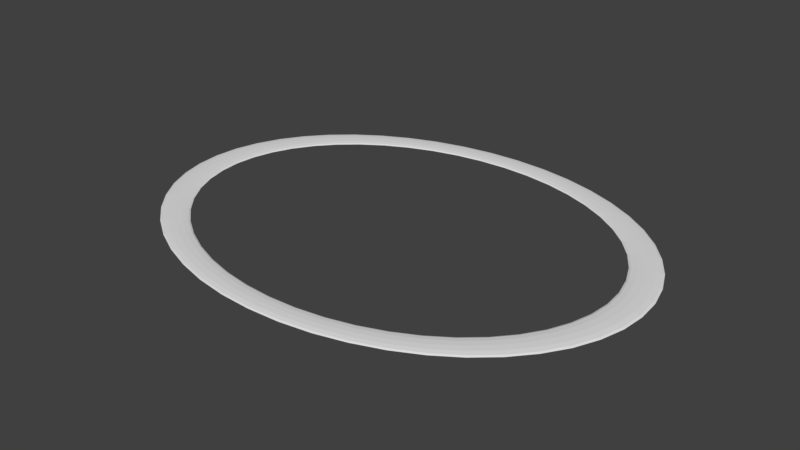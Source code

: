 # Source: portal.blend  (saved by Blender 2.78.0; exported with 4.5.12 LTS)
import bpy
from mathutils import Matrix  # noqa: F401  (used for matrix-valued properties, if any)

bpy.ops.wm.read_factory_settings(use_empty=True)
scene = bpy.context.scene
scene.name = 'Scene'

# ---- collections
col_collection_1 = bpy.data.collections.new('Collection 1'); scene.collection.children.link(col_collection_1)

# ---- world
world_world = bpy.data.worlds.new('World'); scene.world = world_world
world_world.color = (0.05088, 0.05088, 0.05088)
world_world.use_sun_shadow = False
world_world.sun_shadow_jitter_overblur = 0.0
world_world.cycles.sampling_method = 'MANUAL'

# ---- meshes
me_torus_001 = bpy.data.meshes.new('Torus.001')
me_torus_001.from_pydata([(1.439, 0.0, 3.952e-11), (1.427, 0.0, 0.004446), (1.394, 0.0, 0.007701), (1.348, 0.0, 0.008893), (1.302, 0.0, 0.007701), (1.268, 0.0, 0.004446), (1.256, 0.0, 3.952e-11), (1.268, 0.0, -0.004446), (1.302, 0.0, -0.007701), (1.348, 0.0, -0.008893), (1.394, 0.0, -0.007701), (1.427, 0.0, -0.004446), (1.427, 0.1436, 3.952e-11), (1.415, 0.1424, 0.004446), (1.382, 0.139, 0.007701), (1.336, 0.1344, 0.008893), (1.291, 0.1299, 0.007701), (1.258, 0.1265, 0.004446), (1.245, 0.1253, 3.952e-11), (1.258, 0.1265, -0.004446), (1.291, 0.1299, -0.007701), (1.336, 0.1344, -0.008893), (1.382, 0.139, -0.007701), (1.415, 0.1424, -0.004446), (1.39, 0.2847, 3.952e-11), (1.378, 0.2823, 0.004446), (1.346, 0.2756, 0.007701), (1.302, 0.2666, 0.008893), (1.258, 0.2575, 0.007701), (1.225, 0.2509, 0.004446), (1.213, 0.2485, 3.952e-11), (1.225, 0.2509, -0.004446), (1.258, 0.2575, -0.007701), (1.302, 0.2666, -0.008893), (1.346, 0.2756, -0.007701), (1.378, 0.2823, -0.004446), (1.33, 0.421, 3.952e-11), (1.318, 0.4174, 0.004446), (1.287, 0.4076, 0.007701), (1.245, 0.3942, 0.008893), (1.203, 0.3808, 0.007701), (1.172, 0.371, 0.004446), (1.161, 0.3674, 3.952e-11), (1.172, 0.371, -0.004446), (1.203, 0.3808, -0.007701), (1.245, 0.3942, -0.008893), (1.287, 0.4076, -0.007701), (1.318, 0.4174, -0.004446), (1.246, 0.55, 3.952e-11), (1.236, 0.5453, 0.004446), (1.207, 0.5325, 0.007701), (1.167, 0.515, 0.008893), (1.127, 0.4975, 0.007701), (1.098, 0.4847, 0.004446), (1.088, 0.48, 3.952e-11), (1.098, 0.4847, -0.004446), (1.127, 0.4975, -0.007701), (1.167, 0.515, -0.008893), (1.207, 0.5325, -0.007701), (1.236, 0.5453, -0.004446), (1.142, 0.6696, 3.952e-11), (1.132, 0.6639, 0.004446), (1.106, 0.6483, 0.007701), (1.069, 0.627, 0.008893), (1.033, 0.6057, 0.007701), (1.006, 0.5901, 0.004446), (0.9965, 0.5844, 3.952e-11), (1.006, 0.5901, -0.004446), (1.033, 0.6057, -0.007701), (1.069, 0.627, -0.008893), (1.106, 0.6483, -0.007701), (1.132, 0.6639, -0.004446), (1.018, 0.7778, 3.952e-11), (1.009, 0.7712, 0.004446), (0.9854, 0.7531, 0.007701), (0.953, 0.7283, 0.008893), (0.9206, 0.7036, 0.007701), (0.8969, 0.6855, 0.004446), (0.8882, 0.6788, 3.952e-11), (0.8969, 0.6855, -0.004446), (0.9206, 0.7036, -0.007701), (0.953, 0.7283, -0.008893), (0.9854, 0.7531, -0.007701), (1.009, 0.7712, -0.004446), (0.8762, 0.8727, 3.952e-11), (0.8687, 0.8652, 0.004446), (0.8483, 0.8449, 0.007701), (0.8204, 0.8172, 0.008893), (0.7926, 0.7894, 0.007701), (0.7721, 0.7691, 0.004446), (0.7647, 0.7616, 3.952e-11), (0.7721, 0.7691, -0.004446), (0.7926, 0.7894, -0.007701), (0.8204, 0.8172, -0.008893), (0.8483, 0.8449, -0.007701), (0.8687, 0.8652, -0.004446), (0.7197, 0.9526, 3.952e-11), (0.7135, 0.9445, 0.004446), (0.6968, 0.9223, 0.007701), (0.6739, 0.892, 0.008893), (0.651, 0.8617, 0.007701), (0.6342, 0.8395, 0.004446), (0.6281, 0.8314, 3.952e-11), (0.6342, 0.8395, -0.004446), (0.651, 0.8617, -0.007701), (0.6739, 0.892, -0.008893), (0.6968, 0.9223, -0.007701), (0.7135, 0.9445, -0.004446), (0.5508, 1.016, 3.952e-11), (0.5461, 1.008, 0.004446), (0.5333, 0.9839, 0.007701), (0.5157, 0.9516, 0.008893), (0.4982, 0.9193, 0.007701), (0.4854, 0.8956, 0.004446), (0.4807, 0.8869, 3.952e-11), (0.4854, 0.8956, -0.004446), (0.4982, 0.9193, -0.007701), (0.5157, 0.9516, -0.008893), (0.5333, 0.9839, -0.007701), (0.5461, 1.008, -0.004446), (0.3725, 1.063, 3.952e-11), (0.3693, 1.053, 0.004446), (0.3607, 1.029, 0.007701), (0.3488, 0.9949, 0.008893), (0.337, 0.9611, 0.007701), (0.3283, 0.9363, 0.004446), (0.3251, 0.9273, 3.952e-11), (0.3283, 0.9363, -0.004446), (0.337, 0.9611, -0.007701), (0.3488, 0.9949, -0.008893), (0.3607, 1.029, -0.007701), (0.3693, 1.053, -0.004446), (0.1879, 1.091, 3.952e-11), (0.1863, 1.081, 0.004446), (0.1819, 1.056, 0.007701), (0.1759, 1.021, 0.008893), (0.1699, 0.9865, 0.007701), (0.1656, 0.9611, 0.004446), (0.164, 0.9518, 3.952e-11), (0.1656, 0.9611, -0.004446), (0.1699, 0.9865, -0.007701), (0.1759, 1.021, -0.008893), (0.1819, 1.056, -0.007701), (0.1863, 1.081, -0.004446), (1.016e-07, 1.1, 3.952e-11), (1.796e-07, 1.091, 0.004446), (1.016e-07, 1.065, 0.007701), (1.016e-07, 1.03, 0.008893), (1.406e-07, 0.995, 0.007701), (1.016e-07, 0.9694, 0.004446), (1.406e-07, 0.96, 3.952e-11), (1.016e-07, 0.9694, -0.004446), (1.406e-07, 0.995, -0.007701), (1.016e-07, 1.03, -0.008893), (1.016e-07, 1.065, -0.007701), (1.796e-07, 1.091, -0.004446), (-0.1879, 1.091, 3.952e-11), (-0.1863, 1.081, 0.004446), (-0.1819, 1.056, 0.007701), (-0.1759, 1.021, 0.008893), (-0.1699, 0.9865, 0.007701), (-0.1656, 0.9611, 0.004446), (-0.164, 0.9518, 3.952e-11), (-0.1656, 0.9611, -0.004446), (-0.1699, 0.9865, -0.007701), (-0.1759, 1.021, -0.008893), (-0.1819, 1.056, -0.007701), (-0.1863, 1.081, -0.004446), (-0.3725, 1.063, 3.952e-11), (-0.3693, 1.053, 0.004446), (-0.3607, 1.029, 0.007701), (-0.3488, 0.9949, 0.008893), (-0.337, 0.9611, 0.007701), (-0.3283, 0.9363, 0.004446), (-0.3251, 0.9273, 3.952e-11), (-0.3283, 0.9363, -0.004446), (-0.337, 0.9611, -0.007701), (-0.3488, 0.9949, -0.008893), (-0.3607, 1.029, -0.007701), (-0.3693, 1.053, -0.004446), (-0.5508, 1.016, 3.952e-11), (-0.5461, 1.008, 0.004446), (-0.5333, 0.9839, 0.007701), (-0.5157, 0.9516, 0.008893), (-0.4982, 0.9193, 0.007701), (-0.4854, 0.8956, 0.004446), (-0.4807, 0.8869, 3.952e-11), (-0.4854, 0.8956, -0.004446), (-0.4982, 0.9193, -0.007701), (-0.5157, 0.9516, -0.008893), (-0.5333, 0.9839, -0.007701), (-0.5461, 1.008, -0.004446), (-0.7197, 0.9526, 3.952e-11), (-0.7135, 0.9445, 0.004446), (-0.6968, 0.9223, 0.007701), (-0.6739, 0.892, 0.008893), (-0.651, 0.8617, 0.007701), (-0.6342, 0.8395, 0.004446), (-0.6281, 0.8314, 3.952e-11), (-0.6342, 0.8395, -0.004446), (-0.651, 0.8617, -0.007701), (-0.6739, 0.892, -0.008893), (-0.6968, 0.9223, -0.007701), (-0.7135, 0.9445, -0.004446), (-0.8762, 0.8727, 3.952e-11), (-0.8687, 0.8652, 0.004446), (-0.8483, 0.8449, 0.007701), (-0.8204, 0.8172, 0.008893), (-0.7926, 0.7894, 0.007701), (-0.7721, 0.7691, 0.004446), (-0.7647, 0.7616, 3.952e-11), (-0.7721, 0.7691, -0.004446), (-0.7926, 0.7894, -0.007701), (-0.8204, 0.8172, -0.008893), (-0.8483, 0.8449, -0.007701), (-0.8687, 0.8652, -0.004446), (-1.018, 0.7778, 3.952e-11), (-1.009, 0.7712, 0.004446), (-0.9854, 0.7531, 0.007701), (-0.953, 0.7283, 0.008893), (-0.9206, 0.7036, 0.007701), (-0.8969, 0.6855, 0.004446), (-0.8882, 0.6788, 3.952e-11), (-0.8969, 0.6855, -0.004446), (-0.9206, 0.7036, -0.007701), (-0.953, 0.7283, -0.008893), (-0.9854, 0.7531, -0.007701), (-1.009, 0.7712, -0.004446), (-1.142, 0.6696, 3.952e-11), (-1.132, 0.6639, 0.004446), (-1.106, 0.6483, 0.007701), (-1.069, 0.627, 0.008893), (-1.033, 0.6057, 0.007701), (-1.006, 0.5901, 0.004446), (-0.9965, 0.5844, 3.952e-11), (-1.006, 0.5901, -0.004446), (-1.033, 0.6057, -0.007701), (-1.069, 0.627, -0.008893), (-1.106, 0.6483, -0.007701), (-1.132, 0.6639, -0.004446), (-1.246, 0.55, 3.952e-11), (-1.236, 0.5453, 0.004446), (-1.207, 0.5325, 0.007701), (-1.167, 0.515, 0.008893), (-1.127, 0.4975, 0.007701), (-1.098, 0.4847, 0.004446), (-1.088, 0.48, 3.952e-11), (-1.098, 0.4847, -0.004446), (-1.127, 0.4975, -0.007701), (-1.167, 0.515, -0.008893), (-1.207, 0.5325, -0.007701), (-1.236, 0.5453, -0.004446), (-1.33, 0.421, 3.952e-11), (-1.318, 0.4174, 0.004446), (-1.287, 0.4076, 0.007701), (-1.245, 0.3942, 0.008893), (-1.203, 0.3808, 0.007701), (-1.172, 0.371, 0.004446), (-1.161, 0.3674, 3.952e-11), (-1.172, 0.371, -0.004446), (-1.203, 0.3808, -0.007701), (-1.245, 0.3942, -0.008893), (-1.287, 0.4076, -0.007701), (-1.318, 0.4174, -0.004446), (-1.39, 0.2847, 3.952e-11), (-1.378, 0.2823, 0.004446), (-1.346, 0.2756, 0.007701), (-1.302, 0.2666, 0.008893), (-1.258, 0.2575, 0.007701), (-1.225, 0.2509, 0.004446), (-1.213, 0.2485, 3.952e-11), (-1.225, 0.2509, -0.004446), (-1.258, 0.2575, -0.007701), (-1.302, 0.2666, -0.008893), (-1.346, 0.2756, -0.007701), (-1.378, 0.2823, -0.004446), (-1.427, 0.1436, 3.952e-11), (-1.415, 0.1424, 0.004446), (-1.382, 0.139, 0.007701), (-1.336, 0.1344, 0.008893), (-1.291, 0.1299, 0.007701), (-1.258, 0.1265, 0.004446), (-1.245, 0.1253, 3.952e-11), (-1.258, 0.1265, -0.004446), (-1.291, 0.1299, -0.007701), (-1.336, 0.1344, -0.008893), (-1.382, 0.139, -0.007701), (-1.415, 0.1424, -0.004446), (-1.439, 9.617e-08, 3.952e-11), (-1.427, 9.535e-08, 0.004446), (-1.394, 9.311e-08, 0.007701), (-1.348, 9.005e-08, 0.008893), (-1.302, 8.699e-08, 0.007701), (-1.268, 8.475e-08, 0.004446), (-1.256, 8.393e-08, 3.952e-11), (-1.268, 8.475e-08, -0.004446), (-1.302, 8.699e-08, -0.007701), (-1.348, 9.005e-08, -0.008893), (-1.394, 9.311e-08, -0.007701), (-1.427, 9.535e-08, -0.004446), (-1.427, -0.1436, 3.952e-11), (-1.415, -0.1424, 0.004446), (-1.382, -0.139, 0.007701), (-1.336, -0.1344, 0.008893), (-1.291, -0.1299, 0.007701), (-1.258, -0.1265, 0.004446), (-1.245, -0.1253, 3.952e-11), (-1.258, -0.1265, -0.004446), (-1.291, -0.1299, -0.007701), (-1.336, -0.1344, -0.008893), (-1.382, -0.139, -0.007701), (-1.415, -0.1424, -0.004446), (-1.39, -0.2847, 3.952e-11), (-1.378, -0.2823, 0.004446), (-1.346, -0.2756, 0.007701), (-1.302, -0.2666, 0.008893), (-1.258, -0.2575, 0.007701), (-1.225, -0.2509, 0.004446), (-1.213, -0.2485, 3.952e-11), (-1.225, -0.2509, -0.004446), (-1.258, -0.2575, -0.007701), (-1.302, -0.2666, -0.008893), (-1.346, -0.2756, -0.007701), (-1.378, -0.2823, -0.004446), (-1.33, -0.421, 3.952e-11), (-1.318, -0.4174, 0.004446), (-1.287, -0.4076, 0.007701), (-1.245, -0.3942, 0.008893), (-1.203, -0.3808, 0.007701), (-1.172, -0.371, 0.004446), (-1.161, -0.3674, 3.952e-11), (-1.172, -0.371, -0.004446), (-1.203, -0.3808, -0.007701), (-1.245, -0.3942, -0.008893), (-1.287, -0.4076, -0.007701), (-1.318, -0.4174, -0.004446), (-1.246, -0.55, 3.952e-11), (-1.236, -0.5453, 0.004446), (-1.207, -0.5325, 0.007701), (-1.167, -0.515, 0.008893), (-1.127, -0.4975, 0.007701), (-1.098, -0.4847, 0.004446), (-1.088, -0.48, 3.952e-11), (-1.098, -0.4847, -0.004446), (-1.127, -0.4975, -0.007701), (-1.167, -0.515, -0.008893), (-1.207, -0.5325, -0.007701), (-1.236, -0.5453, -0.004446), (-1.142, -0.6696, 3.952e-11), (-1.132, -0.6639, 0.004446), (-1.106, -0.6483, 0.007701), (-1.069, -0.627, 0.008893), (-1.033, -0.6057, 0.007701), (-1.006, -0.5901, 0.004446), (-0.9965, -0.5844, 3.952e-11), (-1.006, -0.5901, -0.004446), (-1.033, -0.6057, -0.007701), (-1.069, -0.627, -0.008893), (-1.106, -0.6483, -0.007701), (-1.132, -0.6639, -0.004446), (-1.018, -0.7778, 3.952e-11), (-1.009, -0.7712, 0.004446), (-0.9854, -0.7531, 0.007701), (-0.953, -0.7283, 0.008893), (-0.9206, -0.7036, 0.007701), (-0.8969, -0.6855, 0.004446), (-0.8882, -0.6788, 3.952e-11), (-0.8969, -0.6855, -0.004446), (-0.9206, -0.7036, -0.007701), (-0.953, -0.7283, -0.008893), (-0.9854, -0.7531, -0.007701), (-1.009, -0.7712, -0.004446), (-0.8762, -0.8727, 3.952e-11), (-0.8687, -0.8652, 0.004446), (-0.8483, -0.8449, 0.007701), (-0.8204, -0.8172, 0.008893), (-0.7926, -0.7894, 0.007701), (-0.7721, -0.7691, 0.004446), (-0.7647, -0.7616, 3.952e-11), (-0.7721, -0.7691, -0.004446), (-0.7926, -0.7894, -0.007701), (-0.8204, -0.8172, -0.008893), (-0.8483, -0.8449, -0.007701), (-0.8687, -0.8652, -0.004446), (-0.7197, -0.9526, 3.952e-11), (-0.7135, -0.9445, 0.004446), (-0.6968, -0.9223, 0.007701), (-0.6739, -0.892, 0.008893), (-0.651, -0.8617, 0.007701), (-0.6342, -0.8395, 0.004446), (-0.6281, -0.8314, 3.952e-11), (-0.6342, -0.8395, -0.004446), (-0.651, -0.8617, -0.007701), (-0.6739, -0.892, -0.008893), (-0.6968, -0.9223, -0.007701), (-0.7135, -0.9445, -0.004446), (-0.5508, -1.016, 3.952e-11), (-0.5461, -1.008, 0.004446), (-0.5333, -0.9839, 0.007701), (-0.5157, -0.9516, 0.008893), (-0.4982, -0.9193, 0.007701), (-0.4854, -0.8956, 0.004446), (-0.4807, -0.8869, 3.952e-11), (-0.4854, -0.8956, -0.004446), (-0.4982, -0.9193, -0.007701), (-0.5157, -0.9516, -0.008893), (-0.5333, -0.9839, -0.007701), (-0.5461, -1.008, -0.004446), (-0.3725, -1.063, 3.952e-11), (-0.3693, -1.053, 0.004446), (-0.3607, -1.029, 0.007701), (-0.3488, -0.9949, 0.008893), (-0.337, -0.9611, 0.007701), (-0.3283, -0.9363, 0.004446), (-0.3251, -0.9273, 3.952e-11), (-0.3283, -0.9363, -0.004446), (-0.337, -0.9611, -0.007701), (-0.3488, -0.9949, -0.008893), (-0.3607, -1.029, -0.007701), (-0.3693, -1.053, -0.004446), (-0.1879, -1.091, 3.952e-11), (-0.1863, -1.081, 0.004446), (-0.1819, -1.056, 0.007701), (-0.1759, -1.021, 0.008893), (-0.1699, -0.9865, 0.007701), (-0.1656, -0.9611, 0.004446), (-0.164, -0.9518, 3.952e-11), (-0.1656, -0.9611, -0.004446), (-0.1699, -0.9865, -0.007701), (-0.1759, -1.021, -0.008893), (-0.1819, -1.056, -0.007701), (-0.1863, -1.081, -0.004446), (1.016e-07, -1.1, 3.952e-11), (1.796e-07, -1.091, 0.004446), (1.016e-07, -1.065, 0.007701), (1.016e-07, -1.03, 0.008893), (1.406e-07, -0.995, 0.007701), (1.016e-07, -0.9694, 0.004446), (1.406e-07, -0.96, 3.952e-11), (1.016e-07, -0.9694, -0.004446), (1.406e-07, -0.995, -0.007701), (1.016e-07, -1.03, -0.008893), (1.016e-07, -1.065, -0.007701), (1.796e-07, -1.091, -0.004446), (0.1879, -1.091, 3.952e-11), (0.1863, -1.081, 0.004446), (0.1819, -1.056, 0.007701), (0.1759, -1.021, 0.008893), (0.1699, -0.9865, 0.007701), (0.1656, -0.9611, 0.004446), (0.164, -0.9518, 3.952e-11), (0.1656, -0.9611, -0.004446), (0.1699, -0.9865, -0.007701), (0.1759, -1.021, -0.008893), (0.1819, -1.056, -0.007701), (0.1863, -1.081, -0.004446), (0.3725, -1.063, 3.952e-11), (0.3693, -1.053, 0.004446), (0.3607, -1.029, 0.007701), (0.3488, -0.9949, 0.008893), (0.337, -0.9611, 0.007701), (0.3283, -0.9363, 0.004446), (0.3251, -0.9273, 3.952e-11), (0.3283, -0.9363, -0.004446), (0.337, -0.9611, -0.007701), (0.3488, -0.9949, -0.008893), (0.3607, -1.029, -0.007701), (0.3693, -1.053, -0.004446), (0.5508, -1.016, 3.952e-11), (0.5461, -1.008, 0.004446), (0.5333, -0.9839, 0.007701), (0.5157, -0.9516, 0.008893), (0.4982, -0.9193, 0.007701), (0.4854, -0.8956, 0.004446), (0.4807, -0.8869, 3.952e-11), (0.4854, -0.8956, -0.004446), (0.4982, -0.9193, -0.007701), (0.5157, -0.9516, -0.008893), (0.5333, -0.9839, -0.007701), (0.5461, -1.008, -0.004446), (0.7197, -0.9526, 3.952e-11), (0.7135, -0.9445, 0.004446), (0.6968, -0.9223, 0.007701), (0.6739, -0.892, 0.008893), (0.651, -0.8617, 0.007701), (0.6342, -0.8395, 0.004446), (0.6281, -0.8314, 3.952e-11), (0.6342, -0.8395, -0.004446), (0.651, -0.8617, -0.007701), (0.6739, -0.892, -0.008893), (0.6968, -0.9223, -0.007701), (0.7135, -0.9445, -0.004446), (0.8762, -0.8727, 3.952e-11), (0.8687, -0.8652, 0.004446), (0.8483, -0.8449, 0.007701), (0.8204, -0.8172, 0.008893), (0.7926, -0.7894, 0.007701), (0.7721, -0.7691, 0.004446), (0.7647, -0.7616, 3.952e-11), (0.7721, -0.7691, -0.004446), (0.7926, -0.7894, -0.007701), (0.8204, -0.8172, -0.008893), (0.8483, -0.8449, -0.007701), (0.8687, -0.8652, -0.004446), (1.018, -0.7778, 3.952e-11), (1.009, -0.7712, 0.004446), (0.9854, -0.7531, 0.007701), (0.953, -0.7283, 0.008893), (0.9206, -0.7036, 0.007701), (0.8969, -0.6855, 0.004446), (0.8882, -0.6788, 3.952e-11), (0.8969, -0.6855, -0.004446), (0.9206, -0.7036, -0.007701), (0.953, -0.7283, -0.008893), (0.9854, -0.7531, -0.007701), (1.009, -0.7712, -0.004446), (1.142, -0.6696, 3.952e-11), (1.132, -0.6639, 0.004446), (1.106, -0.6483, 0.007701), (1.069, -0.627, 0.008893), (1.033, -0.6057, 0.007701), (1.006, -0.5901, 0.004446), (0.9965, -0.5844, 3.952e-11), (1.006, -0.5901, -0.004446), (1.033, -0.6057, -0.007701), (1.069, -0.627, -0.008893), (1.106, -0.6483, -0.007701), (1.132, -0.6639, -0.004446), (1.246, -0.55, 3.952e-11), (1.236, -0.5453, 0.004446), (1.207, -0.5325, 0.007701), (1.167, -0.515, 0.008893), (1.127, -0.4975, 0.007701), (1.098, -0.4847, 0.004446), (1.088, -0.48, 3.952e-11), (1.098, -0.4847, -0.004446), (1.127, -0.4975, -0.007701), (1.167, -0.515, -0.008893), (1.207, -0.5325, -0.007701), (1.236, -0.5453, -0.004446), (1.33, -0.421, 3.952e-11), (1.318, -0.4174, 0.004446), (1.287, -0.4076, 0.007701), (1.245, -0.3942, 0.008893), (1.203, -0.3808, 0.007701), (1.172, -0.371, 0.004446), (1.161, -0.3674, 3.952e-11), (1.172, -0.371, -0.004446), (1.203, -0.3808, -0.007701), (1.245, -0.3942, -0.008893), (1.287, -0.4076, -0.007701), (1.318, -0.4174, -0.004446), (1.39, -0.2847, 3.952e-11), (1.378, -0.2823, 0.004446), (1.346, -0.2756, 0.007701), (1.302, -0.2666, 0.008893), (1.258, -0.2575, 0.007701), (1.225, -0.2509, 0.004446), (1.213, -0.2485, 3.952e-11), (1.225, -0.2509, -0.004446), (1.258, -0.2575, -0.007701), (1.302, -0.2666, -0.008893), (1.346, -0.2756, -0.007701), (1.378, -0.2823, -0.004446), (1.427, -0.1436, 3.952e-11), (1.415, -0.1424, 0.004446), (1.382, -0.139, 0.007701), (1.336, -0.1344, 0.008893), (1.291, -0.1299, 0.007701), (1.258, -0.1265, 0.004446), (1.245, -0.1253, 3.952e-11), (1.258, -0.1265, -0.004446), (1.291, -0.1299, -0.007701), (1.336, -0.1344, -0.008893), (1.382, -0.139, -0.007701), (1.415, -0.1424, -0.004446)], [], [(0, 12, 13, 1), (1, 13, 14, 2), (2, 14, 15, 3), (3, 15, 16, 4), (4, 16, 17, 5), (5, 17, 18, 6), (6, 18, 19, 7), (7, 19, 20, 8), (8, 20, 21, 9), (9, 21, 22, 10), (10, 22, 23, 11), (0, 11, 23, 12), (12, 24, 25, 13), (13, 25, 26, 14), (14, 26, 27, 15), (15, 27, 28, 16), (16, 28, 29, 17), (17, 29, 30, 18), (18, 30, 31, 19), (19, 31, 32, 20), (20, 32, 33, 21), (21, 33, 34, 22), (22, 34, 35, 23), (23, 35, 24, 12), (24, 36, 37, 25), (25, 37, 38, 26), (26, 38, 39, 27), (27, 39, 40, 28), (28, 40, 41, 29), (29, 41, 42, 30), (30, 42, 43, 31), (31, 43, 44, 32), (32, 44, 45, 33), (33, 45, 46, 34), (34, 46, 47, 35), (35, 47, 36, 24), (36, 48, 49, 37), (37, 49, 50, 38), (38, 50, 51, 39), (39, 51, 52, 40), (40, 52, 53, 41), (41, 53, 54, 42), (42, 54, 55, 43), (43, 55, 56, 44), (44, 56, 57, 45), (45, 57, 58, 46), (46, 58, 59, 47), (47, 59, 48, 36), (48, 60, 61, 49), (49, 61, 62, 50), (50, 62, 63, 51), (51, 63, 64, 52), (52, 64, 65, 53), (53, 65, 66, 54), (54, 66, 67, 55), (55, 67, 68, 56), (56, 68, 69, 57), (57, 69, 70, 58), (58, 70, 71, 59), (59, 71, 60, 48), (60, 72, 73, 61), (61, 73, 74, 62), (62, 74, 75, 63), (63, 75, 76, 64), (64, 76, 77, 65), (65, 77, 78, 66), (66, 78, 79, 67), (67, 79, 80, 68), (68, 80, 81, 69), (69, 81, 82, 70), (70, 82, 83, 71), (71, 83, 72, 60), (72, 84, 85, 73), (73, 85, 86, 74), (74, 86, 87, 75), (75, 87, 88, 76), (76, 88, 89, 77), (77, 89, 90, 78), (78, 90, 91, 79), (79, 91, 92, 80), (80, 92, 93, 81), (81, 93, 94, 82), (82, 94, 95, 83), (83, 95, 84, 72), (84, 96, 97, 85), (85, 97, 98, 86), (86, 98, 99, 87), (87, 99, 100, 88), (88, 100, 101, 89), (89, 101, 102, 90), (90, 102, 103, 91), (91, 103, 104, 92), (92, 104, 105, 93), (93, 105, 106, 94), (94, 106, 107, 95), (95, 107, 96, 84), (96, 108, 109, 97), (97, 109, 110, 98), (98, 110, 111, 99), (99, 111, 112, 100), (100, 112, 113, 101), (101, 113, 114, 102), (102, 114, 115, 103), (103, 115, 116, 104), (104, 116, 117, 105), (105, 117, 118, 106), (106, 118, 119, 107), (107, 119, 108, 96), (108, 120, 121, 109), (109, 121, 122, 110), (110, 122, 123, 111), (111, 123, 124, 112), (112, 124, 125, 113), (113, 125, 126, 114), (114, 126, 127, 115), (115, 127, 128, 116), (116, 128, 129, 117), (117, 129, 130, 118), (118, 130, 131, 119), (119, 131, 120, 108), (120, 132, 133, 121), (121, 133, 134, 122), (122, 134, 135, 123), (123, 135, 136, 124), (124, 136, 137, 125), (125, 137, 138, 126), (126, 138, 139, 127), (127, 139, 140, 128), (128, 140, 141, 129), (129, 141, 142, 130), (130, 142, 143, 131), (131, 143, 132, 120), (132, 144, 145, 133), (133, 145, 146, 134), (134, 146, 147, 135), (135, 147, 148, 136), (136, 148, 149, 137), (137, 149, 150, 138), (138, 150, 151, 139), (139, 151, 152, 140), (140, 152, 153, 141), (141, 153, 154, 142), (142, 154, 155, 143), (143, 155, 144, 132), (144, 156, 157, 145), (145, 157, 158, 146), (146, 158, 159, 147), (147, 159, 160, 148), (148, 160, 161, 149), (149, 161, 162, 150), (150, 162, 163, 151), (151, 163, 164, 152), (152, 164, 165, 153), (153, 165, 166, 154), (154, 166, 167, 155), (155, 167, 156, 144), (156, 168, 169, 157), (157, 169, 170, 158), (158, 170, 171, 159), (159, 171, 172, 160), (160, 172, 173, 161), (161, 173, 174, 162), (162, 174, 175, 163), (163, 175, 176, 164), (164, 176, 177, 165), (165, 177, 178, 166), (166, 178, 179, 167), (167, 179, 168, 156), (168, 180, 181, 169), (169, 181, 182, 170), (170, 182, 183, 171), (171, 183, 184, 172), (172, 184, 185, 173), (173, 185, 186, 174), (174, 186, 187, 175), (175, 187, 188, 176), (176, 188, 189, 177), (177, 189, 190, 178), (178, 190, 191, 179), (179, 191, 180, 168), (180, 192, 193, 181), (181, 193, 194, 182), (182, 194, 195, 183), (183, 195, 196, 184), (184, 196, 197, 185), (185, 197, 198, 186), (186, 198, 199, 187), (187, 199, 200, 188), (188, 200, 201, 189), (189, 201, 202, 190), (190, 202, 203, 191), (191, 203, 192, 180), (192, 204, 205, 193), (193, 205, 206, 194), (194, 206, 207, 195), (195, 207, 208, 196), (196, 208, 209, 197), (197, 209, 210, 198), (198, 210, 211, 199), (199, 211, 212, 200), (200, 212, 213, 201), (201, 213, 214, 202), (202, 214, 215, 203), (203, 215, 204, 192), (204, 216, 217, 205), (205, 217, 218, 206), (206, 218, 219, 207), (207, 219, 220, 208), (208, 220, 221, 209), (209, 221, 222, 210), (210, 222, 223, 211), (211, 223, 224, 212), (212, 224, 225, 213), (213, 225, 226, 214), (214, 226, 227, 215), (215, 227, 216, 204), (216, 228, 229, 217), (217, 229, 230, 218), (218, 230, 231, 219), (219, 231, 232, 220), (220, 232, 233, 221), (221, 233, 234, 222), (222, 234, 235, 223), (223, 235, 236, 224), (224, 236, 237, 225), (225, 237, 238, 226), (226, 238, 239, 227), (227, 239, 228, 216), (228, 240, 241, 229), (229, 241, 242, 230), (230, 242, 243, 231), (231, 243, 244, 232), (232, 244, 245, 233), (233, 245, 246, 234), (234, 246, 247, 235), (235, 247, 248, 236), (236, 248, 249, 237), (237, 249, 250, 238), (238, 250, 251, 239), (239, 251, 240, 228), (240, 252, 253, 241), (241, 253, 254, 242), (242, 254, 255, 243), (243, 255, 256, 244), (244, 256, 257, 245), (245, 257, 258, 246), (246, 258, 259, 247), (247, 259, 260, 248), (248, 260, 261, 249), (249, 261, 262, 250), (250, 262, 263, 251), (251, 263, 252, 240), (252, 264, 265, 253), (253, 265, 266, 254), (254, 266, 267, 255), (255, 267, 268, 256), (256, 268, 269, 257), (257, 269, 270, 258), (258, 270, 271, 259), (259, 271, 272, 260), (260, 272, 273, 261), (261, 273, 274, 262), (262, 274, 275, 263), (263, 275, 264, 252), (264, 276, 277, 265), (265, 277, 278, 266), (266, 278, 279, 267), (267, 279, 280, 268), (268, 280, 281, 269), (269, 281, 282, 270), (270, 282, 283, 271), (271, 283, 284, 272), (272, 284, 285, 273), (273, 285, 286, 274), (274, 286, 287, 275), (275, 287, 276, 264), (276, 288, 289, 277), (277, 289, 290, 278), (278, 290, 291, 279), (279, 291, 292, 280), (280, 292, 293, 281), (281, 293, 294, 282), (282, 294, 295, 283), (283, 295, 296, 284), (284, 296, 297, 285), (285, 297, 298, 286), (286, 298, 299, 287), (287, 299, 288, 276), (288, 300, 301, 289), (289, 301, 302, 290), (290, 302, 303, 291), (291, 303, 304, 292), (292, 304, 305, 293), (293, 305, 306, 294), (294, 306, 307, 295), (295, 307, 308, 296), (296, 308, 309, 297), (297, 309, 310, 298), (298, 310, 311, 299), (299, 311, 300, 288), (300, 312, 313, 301), (301, 313, 314, 302), (302, 314, 315, 303), (303, 315, 316, 304), (304, 316, 317, 305), (305, 317, 318, 306), (306, 318, 319, 307), (307, 319, 320, 308), (308, 320, 321, 309), (309, 321, 322, 310), (310, 322, 323, 311), (311, 323, 312, 300), (312, 324, 325, 313), (313, 325, 326, 314), (314, 326, 327, 315), (315, 327, 328, 316), (316, 328, 329, 317), (317, 329, 330, 318), (318, 330, 331, 319), (319, 331, 332, 320), (320, 332, 333, 321), (321, 333, 334, 322), (322, 334, 335, 323), (323, 335, 324, 312), (324, 336, 337, 325), (325, 337, 338, 326), (326, 338, 339, 327), (327, 339, 340, 328), (328, 340, 341, 329), (329, 341, 342, 330), (330, 342, 343, 331), (331, 343, 344, 332), (332, 344, 345, 333), (333, 345, 346, 334), (334, 346, 347, 335), (335, 347, 336, 324), (336, 348, 349, 337), (337, 349, 350, 338), (338, 350, 351, 339), (339, 351, 352, 340), (340, 352, 353, 341), (341, 353, 354, 342), (342, 354, 355, 343), (343, 355, 356, 344), (344, 356, 357, 345), (345, 357, 358, 346), (346, 358, 359, 347), (347, 359, 348, 336), (348, 360, 361, 349), (349, 361, 362, 350), (350, 362, 363, 351), (351, 363, 364, 352), (352, 364, 365, 353), (353, 365, 366, 354), (354, 366, 367, 355), (355, 367, 368, 356), (356, 368, 369, 357), (357, 369, 370, 358), (358, 370, 371, 359), (359, 371, 360, 348), (360, 372, 373, 361), (361, 373, 374, 362), (362, 374, 375, 363), (363, 375, 376, 364), (364, 376, 377, 365), (365, 377, 378, 366), (366, 378, 379, 367), (367, 379, 380, 368), (368, 380, 381, 369), (369, 381, 382, 370), (370, 382, 383, 371), (371, 383, 372, 360), (372, 384, 385, 373), (373, 385, 386, 374), (374, 386, 387, 375), (375, 387, 388, 376), (376, 388, 389, 377), (377, 389, 390, 378), (378, 390, 391, 379), (379, 391, 392, 380), (380, 392, 393, 381), (381, 393, 394, 382), (382, 394, 395, 383), (383, 395, 384, 372), (384, 396, 397, 385), (385, 397, 398, 386), (386, 398, 399, 387), (387, 399, 400, 388), (388, 400, 401, 389), (389, 401, 402, 390), (390, 402, 403, 391), (391, 403, 404, 392), (392, 404, 405, 393), (393, 405, 406, 394), (394, 406, 407, 395), (395, 407, 396, 384), (396, 408, 409, 397), (397, 409, 410, 398), (398, 410, 411, 399), (399, 411, 412, 400), (400, 412, 413, 401), (401, 413, 414, 402), (402, 414, 415, 403), (403, 415, 416, 404), (404, 416, 417, 405), (405, 417, 418, 406), (406, 418, 419, 407), (407, 419, 408, 396), (408, 420, 421, 409), (409, 421, 422, 410), (410, 422, 423, 411), (411, 423, 424, 412), (412, 424, 425, 413), (413, 425, 426, 414), (414, 426, 427, 415), (415, 427, 428, 416), (416, 428, 429, 417), (417, 429, 430, 418), (418, 430, 431, 419), (419, 431, 420, 408), (420, 432, 433, 421), (421, 433, 434, 422), (422, 434, 435, 423), (423, 435, 436, 424), (424, 436, 437, 425), (425, 437, 438, 426), (426, 438, 439, 427), (427, 439, 440, 428), (428, 440, 441, 429), (429, 441, 442, 430), (430, 442, 443, 431), (431, 443, 432, 420), (432, 444, 445, 433), (433, 445, 446, 434), (434, 446, 447, 435), (435, 447, 448, 436), (436, 448, 449, 437), (437, 449, 450, 438), (438, 450, 451, 439), (439, 451, 452, 440), (440, 452, 453, 441), (441, 453, 454, 442), (442, 454, 455, 443), (443, 455, 444, 432), (444, 456, 457, 445), (445, 457, 458, 446), (446, 458, 459, 447), (447, 459, 460, 448), (448, 460, 461, 449), (449, 461, 462, 450), (450, 462, 463, 451), (451, 463, 464, 452), (452, 464, 465, 453), (453, 465, 466, 454), (454, 466, 467, 455), (455, 467, 456, 444), (456, 468, 469, 457), (457, 469, 470, 458), (458, 470, 471, 459), (459, 471, 472, 460), (460, 472, 473, 461), (461, 473, 474, 462), (462, 474, 475, 463), (463, 475, 476, 464), (464, 476, 477, 465), (465, 477, 478, 466), (466, 478, 479, 467), (467, 479, 468, 456), (468, 480, 481, 469), (469, 481, 482, 470), (470, 482, 483, 471), (471, 483, 484, 472), (472, 484, 485, 473), (473, 485, 486, 474), (474, 486, 487, 475), (475, 487, 488, 476), (476, 488, 489, 477), (477, 489, 490, 478), (478, 490, 491, 479), (479, 491, 480, 468), (480, 492, 493, 481), (481, 493, 494, 482), (482, 494, 495, 483), (483, 495, 496, 484), (484, 496, 497, 485), (485, 497, 498, 486), (486, 498, 499, 487), (487, 499, 500, 488), (488, 500, 501, 489), (489, 501, 502, 490), (490, 502, 503, 491), (491, 503, 492, 480), (492, 504, 505, 493), (493, 505, 506, 494), (494, 506, 507, 495), (495, 507, 508, 496), (496, 508, 509, 497), (497, 509, 510, 498), (498, 510, 511, 499), (499, 511, 512, 500), (500, 512, 513, 501), (501, 513, 514, 502), (502, 514, 515, 503), (503, 515, 504, 492), (504, 516, 517, 505), (505, 517, 518, 506), (506, 518, 519, 507), (507, 519, 520, 508), (508, 520, 521, 509), (509, 521, 522, 510), (510, 522, 523, 511), (511, 523, 524, 512), (512, 524, 525, 513), (513, 525, 526, 514), (514, 526, 527, 515), (515, 527, 516, 504), (516, 528, 529, 517), (517, 529, 530, 518), (518, 530, 531, 519), (519, 531, 532, 520), (520, 532, 533, 521), (521, 533, 534, 522), (522, 534, 535, 523), (523, 535, 536, 524), (524, 536, 537, 525), (525, 537, 538, 526), (526, 538, 539, 527), (527, 539, 528, 516), (528, 540, 541, 529), (529, 541, 542, 530), (530, 542, 543, 531), (531, 543, 544, 532), (532, 544, 545, 533), (533, 545, 546, 534), (534, 546, 547, 535), (535, 547, 548, 536), (536, 548, 549, 537), (537, 549, 550, 538), (538, 550, 551, 539), (539, 551, 540, 528), (540, 552, 553, 541), (541, 553, 554, 542), (542, 554, 555, 543), (543, 555, 556, 544), (544, 556, 557, 545), (545, 557, 558, 546), (546, 558, 559, 547), (547, 559, 560, 548), (548, 560, 561, 549), (549, 561, 562, 550), (550, 562, 563, 551), (551, 563, 552, 540), (552, 564, 565, 553), (553, 565, 566, 554), (554, 566, 567, 555), (555, 567, 568, 556), (556, 568, 569, 557), (557, 569, 570, 558), (558, 570, 571, 559), (559, 571, 572, 560), (560, 572, 573, 561), (561, 573, 574, 562), (562, 574, 575, 563), (563, 575, 564, 552), (564, 0, 1, 565), (565, 1, 2, 566), (566, 2, 3, 567), (567, 3, 4, 568), (568, 4, 5, 569), (569, 5, 6, 570), (570, 6, 7, 571), (571, 7, 8, 572), (572, 8, 9, 573), (573, 9, 10, 574), (574, 10, 11, 575), (575, 11, 0, 564)])
me_torus_001.use_remesh_preserve_volume = False
me_torus_001.use_remesh_preserve_attributes = False
me_torus_001.use_mirror_vertex_groups = False
me_torus_001.update()

# ---- objects
ob_torus_001 = bpy.data.objects.new('Torus.001', me_torus_001)

# ---- transforms, parenting, visibility, modifiers, constraints
ob_torus_001.location = (0.0, 0.0, 0.0)
ob_torus_001.lineart.crease_threshold = 0.0

# ---- collection membership
col_collection_1.objects.link(ob_torus_001)

# ---- scene / render settings (as saved in the file)
scene.frame_start = 1; scene.frame_end = 250; scene.frame_set(1)
scene.render.engine = 'BLENDER_EEVEE_NEXT'
scene.render.resolution_percentage = 50
scene.render.dither_intensity = 0.0
scene.cycles.use_denoising = False
scene.cycles.samples = 128
scene.cycles.sampling_pattern = 'TABULATED_SOBOL'
scene.cycles.light_sampling_threshold = 0.0
scene.cycles.use_adaptive_sampling = False
scene.cycles.use_light_tree = False
scene.cycles.blur_glossy = 0.0
scene.cycles.sample_clamp_indirect = 0.0
scene.view_settings.view_transform = 'Standard'
bpy.context.view_layer.update()

# ---- added for rendering (the .blend has no active camera and no usable light): camera, sun
cam_auto = bpy.data.cameras.new('AutoCamera')
cam_auto.lens = 50.0
cam_auto.sensor_width = 36.0
cam_auto.clip_end = 1000.0
ob_auto_camera = bpy.data.objects.new('AutoCamera', cam_auto)
scene.collection.objects.link(ob_auto_camera)
ob_auto_camera.location = (3.35216, -4.02259, 2.68173)
ob_auto_camera.rotation_euler = (1.09748, -7.21219e-08, 0.694738)
scene.camera = ob_auto_camera
light_auto_sun = bpy.data.lights.new('AutoSun', 'SUN')
light_auto_sun.energy = 3.0
light_auto_sun.angle = 0.0523599
ob_auto_sun = bpy.data.objects.new('AutoSun', light_auto_sun)
scene.collection.objects.link(ob_auto_sun)
ob_auto_sun.rotation_euler = (0.872665, 0.174533, 0.523599)
bpy.context.view_layer.update()
